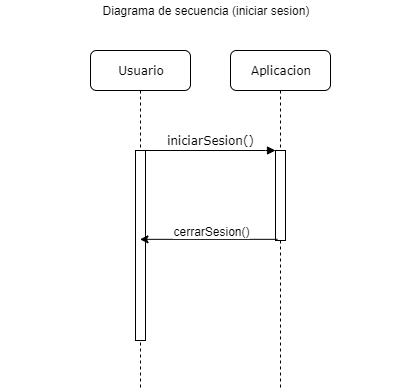

The diagram above was exported from draw.io. Its source (the exported page's mxGraphModel, read from the mxfile embedded in the PNG):
<mxGraphModel dx="868" dy="401" grid="1" gridSize="10" guides="1" tooltips="1" connect="1" arrows="1" fold="1" page="1" pageScale="1" pageWidth="1100" pageHeight="850" background="#ffffff" math="0" shadow="0">
  <root>
    <mxCell id="0" />
    <mxCell id="1" parent="0" />
    <mxCell id="7baba1c4bc27f4b0-2" value="Aplicacion" style="shape=umlLifeline;perimeter=lifelinePerimeter;whiteSpace=wrap;html=1;container=1;collapsible=0;recursiveResize=0;outlineConnect=0;rounded=1;shadow=0;comic=0;labelBackgroundColor=none;strokeWidth=1;fontFamily=Verdana;fontSize=12;align=center;" parent="1" vertex="1">
      <mxGeometry x="240" y="80" width="100" height="340" as="geometry" />
    </mxCell>
    <mxCell id="7baba1c4bc27f4b0-10" value="" style="html=1;points=[];perimeter=orthogonalPerimeter;rounded=0;shadow=0;comic=0;labelBackgroundColor=none;strokeWidth=1;fontFamily=Verdana;fontSize=12;align=center;" parent="7baba1c4bc27f4b0-2" vertex="1">
      <mxGeometry x="45" y="100" width="10" height="90" as="geometry" />
    </mxCell>
    <mxCell id="7baba1c4bc27f4b0-8" value="Usuario" style="shape=umlLifeline;perimeter=lifelinePerimeter;whiteSpace=wrap;html=1;container=1;collapsible=0;recursiveResize=0;outlineConnect=0;rounded=1;shadow=0;comic=0;labelBackgroundColor=none;strokeWidth=1;fontFamily=Verdana;fontSize=12;align=center;" parent="1" vertex="1">
      <mxGeometry x="100" y="80" width="100" height="340" as="geometry" />
    </mxCell>
    <mxCell id="7baba1c4bc27f4b0-9" value="" style="html=1;points=[];perimeter=orthogonalPerimeter;rounded=0;shadow=0;comic=0;labelBackgroundColor=none;strokeWidth=1;fontFamily=Verdana;fontSize=12;align=center;" parent="7baba1c4bc27f4b0-8" vertex="1">
      <mxGeometry x="45" y="100" width="10" height="190" as="geometry" />
    </mxCell>
    <mxCell id="7baba1c4bc27f4b0-11" value="iniciarSesion()" style="html=1;verticalAlign=bottom;endArrow=block;entryX=0;entryY=0;labelBackgroundColor=none;fontFamily=Verdana;fontSize=12;edgeStyle=elbowEdgeStyle;elbow=vertical;" parent="1" source="7baba1c4bc27f4b0-9" target="7baba1c4bc27f4b0-10" edge="1">
      <mxGeometry relative="1" as="geometry">
        <mxPoint x="220" y="190" as="sourcePoint" />
      </mxGeometry>
    </mxCell>
    <mxCell id="fjHcfViHkCW3EsAlX1Jj-1" value="" style="endArrow=classic;html=1;exitX=0.2;exitY=0.987;exitDx=0;exitDy=0;exitPerimeter=0;" edge="1" parent="1" source="7baba1c4bc27f4b0-10" target="7baba1c4bc27f4b0-8">
      <mxGeometry width="50" height="50" relative="1" as="geometry">
        <mxPoint x="190" y="410" as="sourcePoint" />
        <mxPoint x="240" y="360" as="targetPoint" />
      </mxGeometry>
    </mxCell>
    <mxCell id="fjHcfViHkCW3EsAlX1Jj-2" value="cerrarSesion()" style="text;html=1;align=center;verticalAlign=middle;resizable=0;points=[];labelBackgroundColor=#ffffff;" connectable="0" vertex="1" parent="fjHcfViHkCW3EsAlX1Jj-1">
      <mxGeometry x="-0.2145" y="1" relative="1" as="geometry">
        <mxPoint x="-13" y="-9.440000000000001" as="offset" />
      </mxGeometry>
    </mxCell>
    <mxCell id="fjHcfViHkCW3EsAlX1Jj-3" value="Diagrama de secuencia (iniciar sesion)" style="text;html=1;strokeColor=none;fillColor=none;align=center;verticalAlign=middle;whiteSpace=wrap;rounded=0;" vertex="1" parent="1">
      <mxGeometry x="10" y="30" width="410" height="20" as="geometry" />
    </mxCell>
  </root>
</mxGraphModel>